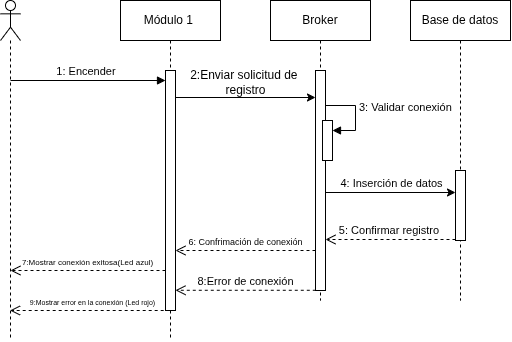

The diagram above was exported from draw.io. Its source (the exported page's mxGraphModel, read from the mxfile embedded in the PNG):
<mxGraphModel dx="687" dy="920" grid="1" gridSize="10" guides="1" tooltips="1" connect="1" arrows="1" fold="1" page="1" pageScale="1" pageWidth="850" pageHeight="1100" math="0" shadow="0">
  <root>
    <mxCell id="0" />
    <mxCell id="1" parent="0" />
    <mxCell id="14" parent="1" style="shape=umlLifeline;perimeter=lifelinePerimeter;whiteSpace=wrap;html=1;container=1;dropTarget=0;collapsible=0;recursiveResize=0;outlineConnect=0;portConstraint=eastwest;newEdgeStyle={&quot;curved&quot;:0,&quot;rounded&quot;:0};participant=umlActor;" value="" vertex="1">
      <mxGeometry height="340" width="20" x="590" y="110" as="geometry" />
    </mxCell>
    <mxCell id="15" parent="1" style="shape=umlLifeline;perimeter=lifelinePerimeter;whiteSpace=wrap;html=1;container=1;dropTarget=0;collapsible=0;recursiveResize=0;outlineConnect=0;portConstraint=eastwest;newEdgeStyle={&quot;curved&quot;:0,&quot;rounded&quot;:0};" value="Módulo 1&amp;nbsp;" vertex="1">
      <mxGeometry height="340" width="100" x="710" y="110" as="geometry" />
    </mxCell>
    <mxCell id="16" parent="15" style="html=1;points=[[0,0,0,0,5],[0,1,0,0,-5],[1,0,0,0,5],[1,1,0,0,-5]];perimeter=orthogonalPerimeter;outlineConnect=0;targetShapes=umlLifeline;portConstraint=eastwest;newEdgeStyle={&quot;curved&quot;:0,&quot;rounded&quot;:0};" value="" vertex="1">
      <mxGeometry height="240" width="10" x="45" y="70" as="geometry" />
    </mxCell>
    <mxCell id="17" edge="1" parent="1" style="html=1;verticalAlign=bottom;endArrow=block;curved=0;rounded=0;" target="16" value="1: Encender&amp;nbsp;">
      <mxGeometry relative="1" width="80" as="geometry">
        <mxPoint x="600.0238095238095" y="190" as="sourcePoint" />
        <mxPoint x="750" y="190" as="targetPoint" />
      </mxGeometry>
    </mxCell>
    <mxCell id="18" parent="1" style="shape=umlLifeline;perimeter=lifelinePerimeter;whiteSpace=wrap;html=1;container=1;dropTarget=0;collapsible=0;recursiveResize=0;outlineConnect=0;portConstraint=eastwest;newEdgeStyle={&quot;curved&quot;:0,&quot;rounded&quot;:0};" value="Broker" vertex="1">
      <mxGeometry height="300" width="100" x="860" y="110" as="geometry" />
    </mxCell>
    <mxCell id="19" parent="18" style="html=1;points=[[0,0,0,0,5],[0,1,0,0,-5],[1,0,0,0,5],[1,1,0,0,-5]];perimeter=orthogonalPerimeter;outlineConnect=0;targetShapes=umlLifeline;portConstraint=eastwest;newEdgeStyle={&quot;curved&quot;:0,&quot;rounded&quot;:0};" value="" vertex="1">
      <mxGeometry height="220" width="10" x="45" y="70" as="geometry" />
    </mxCell>
    <mxCell id="32" parent="18" style="html=1;points=[[0,0,0,0,5],[0,1,0,0,-5],[1,0,0,0,5],[1,1,0,0,-5]];perimeter=orthogonalPerimeter;outlineConnect=0;targetShapes=umlLifeline;portConstraint=eastwest;newEdgeStyle={&quot;curved&quot;:0,&quot;rounded&quot;:0};" value="" vertex="1">
      <mxGeometry height="40" width="10" x="52" y="120" as="geometry" />
    </mxCell>
    <mxCell id="33" edge="1" parent="18" style="html=1;align=left;spacingLeft=2;endArrow=block;rounded=0;edgeStyle=orthogonalEdgeStyle;curved=0;rounded=0;" value="3: Validar conexión">
      <mxGeometry relative="1" as="geometry">
        <Array as="points">
          <mxPoint x="85" y="105" />
        </Array>
        <mxPoint x="55" y="90" as="sourcePoint" />
        <mxPoint x="62" y="130" as="targetPoint" />
      </mxGeometry>
    </mxCell>
    <mxCell id="23" edge="1" parent="1" style="edgeStyle=none;html=1;curved=0;rounded=0;">
      <mxGeometry relative="1" as="geometry">
        <mxPoint x="765" y="207" as="sourcePoint" />
        <mxPoint x="905" y="207" as="targetPoint" />
      </mxGeometry>
    </mxCell>
    <mxCell id="24" parent="1" style="text;html=1;align=center;verticalAlign=middle;resizable=0;points=[];autosize=1;strokeColor=none;fillColor=none;" value="&lt;font style=&quot;color: rgb(0, 0, 0);&quot;&gt;2:Enviar solicitud de&amp;nbsp;&lt;/font&gt;&lt;div&gt;&lt;font style=&quot;color: rgb(0, 0, 0);&quot;&gt;registro&lt;/font&gt;&lt;/div&gt;" vertex="1">
      <mxGeometry height="40" width="130" x="770" y="172" as="geometry" />
    </mxCell>
    <mxCell id="25" parent="1" style="shape=umlLifeline;perimeter=lifelinePerimeter;whiteSpace=wrap;html=1;container=1;dropTarget=0;collapsible=0;recursiveResize=0;outlineConnect=0;portConstraint=eastwest;newEdgeStyle={&quot;curved&quot;:0,&quot;rounded&quot;:0};" value="Base de datos" vertex="1">
      <mxGeometry height="300" width="100" x="1000" y="110" as="geometry" />
    </mxCell>
    <mxCell id="26" parent="25" style="html=1;points=[[0,0,0,0,5],[0,1,0,0,-5],[1,0,0,0,5],[1,1,0,0,-5]];perimeter=orthogonalPerimeter;outlineConnect=0;targetShapes=umlLifeline;portConstraint=eastwest;newEdgeStyle={&quot;curved&quot;:0,&quot;rounded&quot;:0};" value="" vertex="1">
      <mxGeometry height="70" width="10" x="45" y="170" as="geometry" />
    </mxCell>
    <mxCell id="35" edge="1" parent="1" style="edgeStyle=none;html=1;curved=0;rounded=0;">
      <mxGeometry relative="1" as="geometry">
        <mxPoint x="915" y="302" as="sourcePoint" />
        <mxPoint x="1045" y="302" as="targetPoint" />
      </mxGeometry>
    </mxCell>
    <mxCell id="36" connectable="0" parent="35" style="edgeLabel;html=1;align=center;verticalAlign=middle;resizable=0;points=[];" value="4: Inserción de datos" vertex="1">
      <mxGeometry relative="1" x="-0.0951" y="-1" as="geometry">
        <mxPoint x="6" y="-11" as="offset" />
      </mxGeometry>
    </mxCell>
    <mxCell id="37" edge="1" parent="1" style="html=1;verticalAlign=bottom;endArrow=open;dashed=1;endSize=8;curved=0;rounded=0;" value="5: Confirmar registro&amp;nbsp;">
      <mxGeometry relative="1" as="geometry">
        <mxPoint x="1045" y="349" as="sourcePoint" />
        <mxPoint x="915" y="349" as="targetPoint" />
      </mxGeometry>
    </mxCell>
    <mxCell id="38" edge="1" parent="1" style="html=1;verticalAlign=bottom;endArrow=open;dashed=1;endSize=8;curved=0;rounded=0;" value="&lt;font style=&quot;font-size: 9px; color: rgb(0, 0, 0);&quot;&gt;6: Confrimación de conexión&lt;/font&gt;">
      <mxGeometry relative="1" as="geometry">
        <mxPoint x="905" y="360" as="sourcePoint" />
        <mxPoint x="765" y="360" as="targetPoint" />
      </mxGeometry>
    </mxCell>
    <mxCell id="40" edge="1" parent="1" style="html=1;verticalAlign=bottom;endArrow=open;dashed=1;endSize=8;curved=0;rounded=0;" value="&lt;font style=&quot;font-size: 8px; color: rgb(0, 0, 0);&quot;&gt;7:Mostrar conexión exitosa(Led azul)&lt;/font&gt;">
      <mxGeometry relative="1" as="geometry">
        <mxPoint x="755" y="380" as="sourcePoint" />
        <mxPoint x="599.9285714285714" y="380" as="targetPoint" />
      </mxGeometry>
    </mxCell>
    <mxCell id="41" edge="1" parent="1" source="19" style="html=1;verticalAlign=bottom;endArrow=open;dashed=1;endSize=8;curved=0;rounded=0;exitX=0.028;exitY=0.999;exitDx=0;exitDy=0;exitPerimeter=0;" target="16" value="8:Error de conexión">
      <mxGeometry relative="1" as="geometry">
        <mxPoint x="890" y="390" as="sourcePoint" />
        <mxPoint x="810" y="390" as="targetPoint" />
      </mxGeometry>
    </mxCell>
    <mxCell id="42" edge="1" parent="1" style="html=1;verticalAlign=bottom;endArrow=open;dashed=1;endSize=8;curved=0;rounded=0;" target="14" value="&lt;font style=&quot;font-size: 7px; color: rgb(0, 0, 0);&quot;&gt;9:Mostrar error en la conexión (Led rojo)&lt;/font&gt;">
      <mxGeometry relative="1" as="geometry">
        <mxPoint x="765.19" y="420.0000000000001" as="sourcePoint" />
        <mxPoint x="610.0003448275861" y="420.0000000000001" as="targetPoint" />
      </mxGeometry>
    </mxCell>
  </root>
</mxGraphModel>